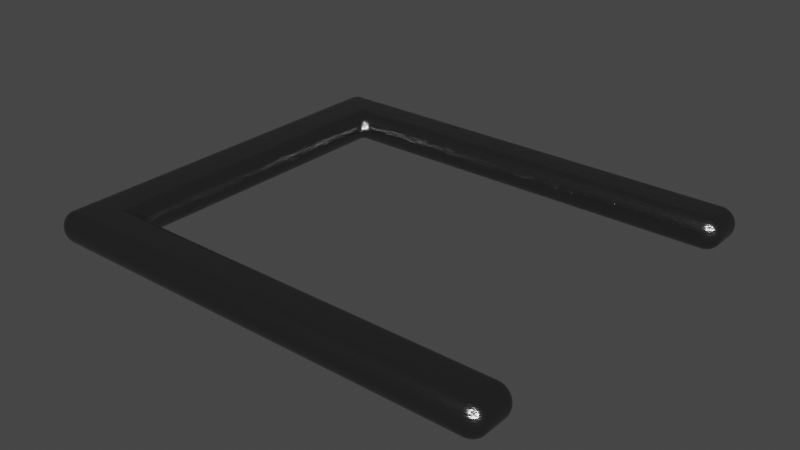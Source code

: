 # Source: doorFrame.blend  (saved by Blender 3.0.42; exported with 4.5.12 LTS)
import bpy
from mathutils import Matrix  # noqa: F401  (used for matrix-valued properties, if any)

bpy.ops.wm.read_factory_settings(use_empty=True)
scene = bpy.context.scene
scene.name = 'Scene'

# ---- materials (node trees are filled in below, after node groups)
mat_material_001 = bpy.data.materials.new('Material.001')
mat_material_001.use_transparent_shadow = False

# ---- material node trees
mat_material_001.use_nodes = True; mat_material_001.node_tree.nodes.clear()
_N = mat_material_001.node_tree.nodes; _L = mat_material_001.node_tree.links
n0 = _N.new('ShaderNodeBsdfPrincipled'); n0.name = 'Principled BSDF'; n0.location = (10, 300)
n0.distribution = 'GGX'
n0.subsurface_method = 'RANDOM_WALK_SKIN'
n0.inputs[0].default_value = (0.2397, 0.2397, 0.2397, 1.0)
n0.inputs[1].default_value = 1.0
n0.inputs[2].default_value = 0.2
n0.inputs[3].default_value = 1.45
n0.inputs[27].default_value = (0.0, 0.0, 0.0, 1.0)
n0.inputs[28].default_value = 1.0
n1 = _N.new('ShaderNodeOutputMaterial'); n1.name = 'Material Output'; n1.location = (300, 300)
n2 = _N.new('ShaderNodeBump'); n2.name = 'Bump'; n2.location = (-247, -35)
n2.inputs[0].default_value = 0.2
n2.inputs[1].default_value = 0.1
n2.inputs[2].default_value = 1.0
n3 = _N.new('ShaderNodeTexNoise'); n3.name = 'Noise Texture'; n3.location = (-484, -36)
n3.inputs[2].default_value = 1.0
n3.inputs[3].default_value = 10.0
n3.inputs[4].default_value = 1.0
_L.new(n0.outputs[0], n1.inputs[0])
_L.new(n3.outputs[0], n2.inputs[3])
_L.new(n2.outputs[0], n0.inputs[5])
n1.is_active_output = True

# ---- world
world_world = bpy.data.worlds.new('World'); scene.world = world_world
world_world.use_nodes = True; world_world.node_tree.nodes.clear()
_N = world_world.node_tree.nodes; _L = world_world.node_tree.links
n0 = _N.new('ShaderNodeOutputWorld'); n0.name = 'World Output'; n0.location = (300, 300)
n1 = _N.new('ShaderNodeBackground'); n1.name = 'Background'; n1.location = (10, 300)
n1.inputs[0].default_value = (0.05088, 0.05088, 0.05088, 1.0)
_L.new(n1.outputs[0], n0.inputs[0])
n0.is_active_output = True
world_world.color = (0.05088, 0.05088, 0.05088)
world_world.use_sun_shadow = False
world_world.sun_shadow_jitter_overblur = 0.0

# ---- meshes
me_plane = bpy.data.meshes.new('Plane')
me_plane.from_pydata([(-1.0, -1.0, 0.0), (1.0, -1.0, 0.0), (-1.0, 1.0, 0.0), (1.0, 1.0, 0.0), (-1.0, 0.75, 0.0), (-1.0, 0.5, 0.0), (-1.0, 0.25, 0.0), (-1.0, 0.0, 0.0), (-1.0, -0.25, 0.0), (-1.0, -0.5, 0.0), (-1.0, -0.75, 0.0), (-0.75, -1.0, 0.0), (-0.5, -1.0, 0.0), (-0.25, -1.0, 0.0), (0.0, -1.0, 0.0), (0.25, -1.0, 0.0), (0.5, -1.0, 0.0), (0.75, -1.0, 0.0), (1.0, -0.75, 0.0), (1.0, 0.75, 0.0), (0.75, 1.0, 0.0), (0.5, 1.0, 0.0), (0.25, 1.0, 0.0), (0.0, 1.0, 0.0), (-0.25, 1.0, 0.0), (-0.5, 1.0, 0.0), (-0.75, 1.0, 0.0), (-0.75, -0.75, 0.0), (-0.75, -0.5, 0.0), (-0.75, -0.25, 0.0), (-0.75, 0.0, 0.0), (-0.75, 0.25, 0.0), (-0.75, 0.5, 0.0), (-0.75, 0.75, 0.0), (-0.5, -0.75, 0.0), (-0.5, 0.75, 0.0), (-0.25, -0.75, 0.0), (-0.25, 0.75, 0.0), (0.0, -0.75, 0.0), (0.0, 0.75, 0.0), (0.25, -0.75, 0.0), (0.25, 0.75, 0.0), (0.5, -0.75, 0.0), (0.5, 0.75, 0.0), (0.75, -0.75, 0.0), (0.75, 0.75, 0.0), (-1.0, -0.75, 0.1361), (-1.0, -1.0, 0.1361), (0.75, -1.0, 0.1361), (1.0, -1.0, 0.1361), (1.0, 0.75, 0.1361), (1.0, 1.0, 0.1361), (-0.75, 1.0, 0.1361), (-1.0, 1.0, 0.1361), (-1.0, 0.75, 0.1361), (-1.0, 0.5, 0.1361), (-1.0, 0.25, 0.1361), (-1.0, 0.0, 0.1361), (-1.0, -0.25, 0.1361), (-1.0, -0.5, 0.1361), (-0.75, -1.0, 0.1361), (-0.5, -1.0, 0.1361), (-0.25, -1.0, 0.1361), (0.0, -1.0, 0.1361), (0.25, -1.0, 0.1361), (0.5, -1.0, 0.1361), (1.0, -0.75, 0.1361), (0.75, 1.0, 0.1361), (0.5, 1.0, 0.1361), (0.25, 1.0, 0.1361), (0.0, 1.0, 0.1361), (-0.25, 1.0, 0.1361), (-0.5, 1.0, 0.1361), (-0.75, 0.75, 0.1361), (-0.75, -0.75, 0.1361), (-0.75, -0.5, 0.1361), (-0.75, -0.25, 0.1361), (-0.75, 0.0, 0.1361), (-0.75, 0.25, 0.1361), (-0.75, 0.5, 0.1361), (-0.5, 0.75, 0.1361), (-0.5, -0.75, 0.1361), (-0.25, 0.75, 0.1361), (-0.25, -0.75, 0.1361), (0.0, 0.75, 0.1361), (0.0, -0.75, 0.1361), (0.25, 0.75, 0.1361), (0.25, -0.75, 0.1361), (0.5, 0.75, 0.1361), (0.5, -0.75, 0.1361), (0.75, 0.75, 0.1361), (0.75, -0.75, 0.1361)], [], [(45, 20, 3, 19), (4, 2, 26, 33), (33, 26, 25, 35), (35, 25, 24, 37), (37, 24, 23, 39), (39, 23, 22, 41), (41, 22, 21, 43), (43, 21, 20, 45), (0, 10, 27, 11), (10, 9, 28, 27), (9, 8, 29, 28), (8, 7, 30, 29), (7, 6, 31, 30), (6, 5, 32, 31), (5, 4, 33, 32), (11, 27, 34, 12), (12, 34, 36, 13), (13, 36, 38, 14), (14, 38, 40, 15), (15, 40, 42, 16), (16, 42, 44, 17), (17, 44, 18, 1), (90, 50, 51, 67), (54, 73, 52, 53), (73, 80, 72, 52), (80, 82, 71, 72), (82, 84, 70, 71), (84, 86, 69, 70), (86, 88, 68, 69), (88, 90, 67, 68), (47, 60, 74, 46), (46, 74, 75, 59), (59, 75, 76, 58), (58, 76, 77, 57), (57, 77, 78, 56), (56, 78, 79, 55), (55, 79, 73, 54), (60, 61, 81, 74), (61, 62, 83, 81), (62, 63, 85, 83), (63, 64, 87, 85), (64, 65, 89, 87), (65, 48, 91, 89), (48, 49, 66, 91), (10, 0, 47, 46), (33, 35, 80, 73), (13, 14, 63, 62), (17, 1, 49, 48), (27, 28, 75, 74), (36, 34, 81, 83), (14, 15, 64, 63), (19, 3, 51, 50), (28, 29, 76, 75), (35, 37, 82, 80), (15, 16, 65, 64), (26, 2, 53, 52), (29, 30, 77, 76), (38, 36, 83, 85), (16, 17, 48, 65), (2, 4, 54, 53), (30, 31, 78, 77), (37, 39, 84, 82), (1, 18, 66, 49), (4, 5, 55, 54), (31, 32, 79, 78), (40, 38, 85, 87), (3, 20, 67, 51), (5, 6, 56, 55), (32, 33, 73, 79), (39, 41, 86, 84), (20, 21, 68, 67), (6, 7, 57, 56), (42, 40, 87, 89), (21, 22, 69, 68), (7, 8, 58, 57), (41, 43, 88, 86), (22, 23, 70, 69), (8, 9, 59, 58), (44, 42, 89, 91), (23, 24, 71, 70), (9, 10, 46, 59), (43, 45, 90, 88), (24, 25, 72, 71), (0, 11, 60, 47), (18, 44, 91, 66), (25, 26, 52, 72), (11, 12, 61, 60), (45, 19, 50, 90), (34, 27, 74, 81), (12, 13, 62, 61)])
me_plane.polygons.foreach_set('use_smooth', [True] * 90)
_uv = me_plane.uv_layers.new(name='UVMap')
_uv.uv.foreach_set('vector', [0.875, 0.875, 0.875, 1.0, 1.0, 1.0, 1.0, 0.875, 0.0, 0.875, 0.0, 1.0, 0.125, 1.0, 0.125, 0.875, 0.125, 0.875, 0.125, 1.0, 0.25, 1.0, 0.25, 0.875, 0.25, 0.875, 0.25, 1.0, 0.375, 1.0, 0.375, 0.875, 0.375, 0.875, 0.375, 1.0, 0.5, 1.0, 0.5, 0.875, 0.5, 0.875, 0.5, 1.0, 0.625, 1.0, 0.625, 0.875, 0.625, 0.875, 0.625, 1.0, 0.75, 1.0, 0.75, 0.875, 0.75, 0.875, 0.75, 1.0, 0.875, 1.0, 0.875, 0.875, 0.0, 0.0, 0.0, 0.125, 0.125, 0.125, 0.125, 0.0, 0.0, 0.125, 0.0, 0.25, 0.125, 0.25, 0.125, 0.125, 0.0, 0.25, 0.0, 0.375, 0.125, 0.375, 0.125, 0.25, 0.0, 0.375, 0.0, 0.5, 0.125, 0.5, 0.125, 0.375, 0.0, 0.5, 0.0, 0.625, 0.125, 0.625, 0.125, 0.5, 0.0, 0.625, 0.0, 0.75, 0.125, 0.75, 0.125, 0.625, 0.0, 0.75, 0.0, 0.875, 0.125, 0.875, 0.125, 0.75, 0.125, 0.0, 0.125, 0.125, 0.25, 0.125, 0.25, 0.0, 0.25, 0.0, 0.25, 0.125, 0.375, 0.125, 0.375, 0.0, 0.375, 0.0, 0.375, 0.125, 0.5, 0.125, 0.5, 0.0, 0.5, 0.0, 0.5, 0.125, 0.625, 0.125, 0.625, 0.0, 0.625, 0.0, 0.625, 0.125, 0.75, 0.125, 0.75, 0.0, 0.75, 0.0, 0.75, 0.125, 0.875, 0.125, 0.875, 0.0, 0.875, 0.0, 0.875, 0.125, 1.0, 0.125, 1.0, 0.0, 0.875, 0.875, 1.0, 0.875, 1.0, 1.0, 0.875, 1.0, 0.0, 0.875, 0.125, 0.875, 0.125, 1.0, 0.0, 1.0, 0.125, 0.875, 0.25, 0.875, 0.25, 1.0, 0.125, 1.0, 0.25, 0.875, 0.375, 0.875, 0.375, 1.0, 0.25, 1.0, 0.375, 0.875, 0.5, 0.875, 0.5, 1.0, 0.375, 1.0, 0.5, 0.875, 0.625, 0.875, 0.625, 1.0, 0.5, 1.0, 0.625, 0.875, 0.75, 0.875, 0.75, 1.0, 0.625, 1.0, 0.75, 0.875, 0.875, 0.875, 0.875, 1.0, 0.75, 1.0, 0.0, 0.0, 0.125, 0.0, 0.125, 0.125, 0.0, 0.125, 0.0, 0.125, 0.125, 0.125, 0.125, 0.25, 0.0, 0.25, 0.0, 0.25, 0.125, 0.25, 0.125, 0.375, 0.0, 0.375, 0.0, 0.375, 0.125, 0.375, 0.125, 0.5, 0.0, 0.5, 0.0, 0.5, 0.125, 0.5, 0.125, 0.625, 0.0, 0.625, 0.0, 0.625, 0.125, 0.625, 0.125, 0.75, 0.0, 0.75, 0.0, 0.75, 0.125, 0.75, 0.125, 0.875, 0.0, 0.875, 0.125, 0.0, 0.25, 0.0, 0.25, 0.125, 0.125, 0.125, 0.25, 0.0, 0.375, 0.0, 0.375, 0.125, 0.25, 0.125, 0.375, 0.0, 0.5, 0.0, 0.5, 0.125, 0.375, 0.125, 0.5, 0.0, 0.625, 0.0, 0.625, 0.125, 0.5, 0.125, 0.625, 0.0, 0.75, 0.0, 0.75, 0.125, 0.625, 0.125, 0.75, 0.0, 0.875, 0.0, 0.875, 0.125, 0.75, 0.125, 0.875, 0.0, 1.0, 0.0, 1.0, 0.125, 0.875, 0.125, 0.0, 0.125, 0.0, 0.0, 0.0, 0.0, 0.0, 0.125, 0.125, 0.875, 0.25, 0.875, 0.25, 0.875, 0.125, 0.875, 0.375, 0.0, 0.5, 0.0, 0.5, 0.0, 0.375, 0.0, 0.875, 0.0, 1.0, 0.0, 1.0, 0.0, 0.875, 0.0, 0.125, 0.125, 0.125, 0.25, 0.125, 0.25, 0.125, 0.125, 0.375, 0.125, 0.25, 0.125, 0.25, 0.125, 0.375, 0.125, 0.5, 0.0, 0.625, 0.0, 0.625, 0.0, 0.5, 0.0, 1.0, 0.875, 1.0, 1.0, 1.0, 1.0, 1.0, 0.875, 0.125, 0.25, 0.125, 0.375, 0.125, 0.375, 0.125, 0.25, 0.25, 0.875, 0.375, 0.875, 0.375, 0.875, 0.25, 0.875, 0.625, 0.0, 0.75, 0.0, 0.75, 0.0, 0.625, 0.0, 0.125, 1.0, 0.0, 1.0, 0.0, 1.0, 0.125, 1.0, 0.125, 0.375, 0.125, 0.5, 0.125, 0.5, 0.125, 0.375, 0.5, 0.125, 0.375, 0.125, 0.375, 0.125, 0.5, 0.125, 0.75, 0.0, 0.875, 0.0, 0.875, 0.0, 0.75, 0.0, 0.0, 1.0, 0.0, 0.875, 0.0, 0.875, 0.0, 1.0, 0.125, 0.5, 0.125, 0.625, 0.125, 0.625, 0.125, 0.5, 0.375, 0.875, 0.5, 0.875, 0.5, 0.875, 0.375, 0.875, 1.0, 0.0, 1.0, 0.125, 1.0, 0.125, 1.0, 0.0, 0.0, 0.875, 0.0, 0.75, 0.0, 0.75, 0.0, 0.875, 0.125, 0.625, 0.125, 0.75, 0.125, 0.75, 0.125, 0.625, 0.625, 0.125, 0.5, 0.125, 0.5, 0.125, 0.625, 0.125, 1.0, 1.0, 0.875, 1.0, 0.875, 1.0, 1.0, 1.0, 0.0, 0.75, 0.0, 0.625, 0.0, 0.625, 0.0, 0.75, 0.125, 0.75, 0.125, 0.875, 0.125, 0.875, 0.125, 0.75, 0.5, 0.875, 0.625, 0.875, 0.625, 0.875, 0.5, 0.875, 0.875, 1.0, 0.75, 1.0, 0.75, 1.0, 0.875, 1.0, 0.0, 0.625, 0.0, 0.5, 0.0, 0.5, 0.0, 0.625, 0.75, 0.125, 0.625, 0.125, 0.625, 0.125, 0.75, 0.125, 0.75, 1.0, 0.625, 1.0, 0.625, 1.0, 0.75, 1.0, 0.0, 0.5, 0.0, 0.375, 0.0, 0.375, 0.0, 0.5, 0.625, 0.875, 0.75, 0.875, 0.75, 0.875, 0.625, 0.875, 0.625, 1.0, 0.5, 1.0, 0.5, 1.0, 0.625, 1.0, 0.0, 0.375, 0.0, 0.25, 0.0, 0.25, 0.0, 0.375, 0.875, 0.125, 0.75, 0.125, 0.75, 0.125, 0.875, 0.125, 0.5, 1.0, 0.375, 1.0, 0.375, 1.0, 0.5, 1.0, 0.0, 0.25, 0.0, 0.125, 0.0, 0.125, 0.0, 0.25, 0.75, 0.875, 0.875, 0.875, 0.875, 0.875, 0.75, 0.875, 0.375, 1.0, 0.25, 1.0, 0.25, 1.0, 0.375, 1.0, 0.0, 0.0, 0.125, 0.0, 0.125, 0.0, 0.0, 0.0, 1.0, 0.125, 0.875, 0.125, 0.875, 0.125, 1.0, 0.125, 0.25, 1.0, 0.125, 1.0, 0.125, 1.0, 0.25, 1.0, 0.125, 0.0, 0.25, 0.0, 0.25, 0.0, 0.125, 0.0, 0.875, 0.875, 1.0, 0.875, 1.0, 0.875, 0.875, 0.875, 0.25, 0.125, 0.125, 0.125, 0.125, 0.125, 0.25, 0.125, 0.25, 0.0, 0.375, 0.0, 0.375, 0.0, 0.25, 0.0])
me_plane.materials.append(mat_material_001)
me_plane.use_remesh_fix_poles = True
me_plane.use_remesh_preserve_attributes = False
me_plane.update()

# ---- objects
ob_plane = bpy.data.objects.new('Plane', me_plane)

# ---- transforms, parenting, visibility, modifiers, constraints
ob_plane.location = (0.0, 0.0, 0.0)
ob_plane.scale = (1.0, 0.8583, 1.0)
_m = ob_plane.modifiers.new('Bevel', 'BEVEL')
_m.segments = 10

# ---- collection membership
scene.collection.objects.link(ob_plane)

# ---- scene / render settings (as saved in the file)
scene.frame_start = 1; scene.frame_end = 250; scene.frame_set(1)
scene.render.engine = 'BLENDER_EEVEE_NEXT'
scene.cycles.sampling_pattern = 'TABULATED_SOBOL'
scene.cycles.use_light_tree = False
scene.view_settings.view_transform = 'Filmic'
bpy.context.view_layer.update()

# ---- added for rendering (the .blend has no active camera and no usable light): camera, sun
cam_auto = bpy.data.cameras.new('AutoCamera')
cam_auto.lens = 50.0
cam_auto.sensor_width = 36.0
cam_auto.clip_end = 1000.0
ob_auto_camera = bpy.data.objects.new('AutoCamera', cam_auto)
scene.collection.objects.link(ob_auto_camera)
ob_auto_camera.location = (2.44181, -2.93017, 2.02148)
ob_auto_camera.rotation_euler = (1.09748, -7.21219e-08, 0.694738)
scene.camera = ob_auto_camera
light_auto_sun = bpy.data.lights.new('AutoSun', 'SUN')
light_auto_sun.energy = 3.0
light_auto_sun.angle = 0.0523599
ob_auto_sun = bpy.data.objects.new('AutoSun', light_auto_sun)
scene.collection.objects.link(ob_auto_sun)
ob_auto_sun.rotation_euler = (0.872665, 0.174533, 0.523599)
bpy.context.view_layer.update()
